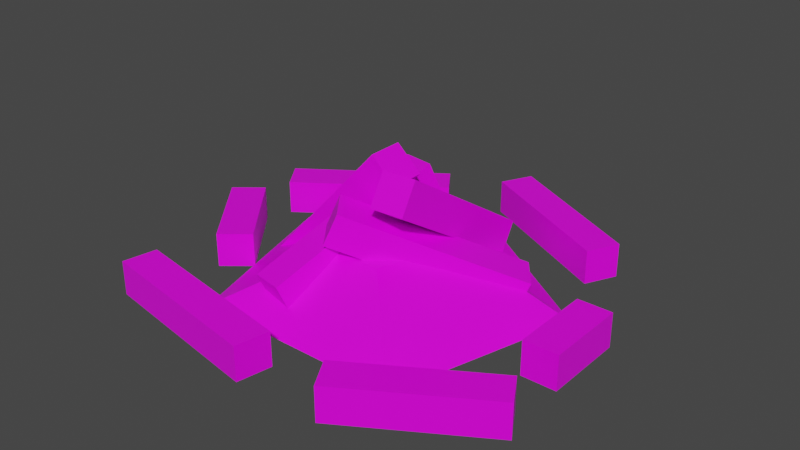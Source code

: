 # Source: bonfire.blend  (saved by Blender 2.90.8; exported with 4.5.12 LTS)
import bpy
from mathutils import Matrix  # noqa: F401  (used for matrix-valued properties, if any)

bpy.ops.wm.read_factory_settings(use_empty=True)
scene = bpy.context.scene
scene.name = 'Scene'

# ---- collections
col_collection = bpy.data.collections.new('Collection'); scene.collection.children.link(col_collection)

# ---- images (referenced by path relative to the original .blend; pixels are not part of the script)
import os
ASSET_DIR = os.environ.get("B2B_ASSET_DIR", "")  # directory of the original .blend (textures are referenced by path, not embedded)
HERE = os.path.dirname(os.path.abspath(__file__))  # packed textures are extracted next to this script under _unpacked/

def load_image(name, relpath, width, height, colorspace="sRGB"):
    """Load a texture the original file referenced (path relative to the .blend, or extracted next to this script)."""
    p = next((c for c in (os.path.join(HERE, relpath), os.path.join(ASSET_DIR, relpath)) if relpath and os.path.exists(c)), "")
    if p:
        img = bpy.data.images.load(p, check_existing=True)
        img.name = name
    else:  # same state as the original file: an image datablock whose file is absent (Cycles renders it pink)
        img = bpy.data.images.new(name, width, height)
        img.source = "FILE"
        img.filepath = "//" + (relpath or name)
    img.colorspace_settings.name = colorspace
    return img
img_t_bonfire_png = load_image('t_bonfire.png', 't_bonfire.png', 1024, 1024, 'sRGB')

# ---- materials (node trees are filled in below, after node groups)
mat_material = bpy.data.materials.new('Material')
mat_material.alpha_threshold = 0.0
mat_material.use_transparent_shadow = False
mat_material.line_color = (0.0, 0.0, 0.0, 1.0)

# ---- material node trees
mat_material.use_nodes = True; mat_material.node_tree.nodes.clear()
_N = mat_material.node_tree.nodes; _L = mat_material.node_tree.links
n0 = _N.new('ShaderNodeOutputMaterial'); n0.name = 'Material Output'; n0.location = (300, 300)
n1 = _N.new('ShaderNodeBsdfPrincipled'); n1.name = 'Principled BSDF'; n1.location = (10, 300)
n1.distribution = 'GGX'
n1.subsurface_method = 'BURLEY'
n1.inputs[2].default_value = 0.4
n1.inputs[3].default_value = 1.45
n1.inputs[27].default_value = (0.0, 0.0, 0.0, 1.0)
n1.inputs[28].default_value = 1.0
n2 = _N.new('ShaderNodeTexImage'); n2.name = 'Image Texture'; n2.location = (-327, 208)
n2.image = img_t_bonfire_png
n2.interpolation = 'Closest'
_L.new(n1.outputs[0], n0.inputs[0])
_L.new(n2.outputs[0], n1.inputs[0])
n0.is_active_output = True

# ---- world
world_world = bpy.data.worlds.new('World'); scene.world = world_world
world_world.use_nodes = True; world_world.node_tree.nodes.clear()
_N = world_world.node_tree.nodes; _L = world_world.node_tree.links
n0 = _N.new('ShaderNodeOutputWorld'); n0.name = 'World Output'; n0.location = (300, 300)
n1 = _N.new('ShaderNodeBackground'); n1.name = 'Background'; n1.location = (10, 300)
n1.inputs[0].default_value = (0.05088, 0.05088, 0.05088, 1.0)
_L.new(n1.outputs[0], n0.inputs[0])
n0.is_active_output = True
world_world.color = (0.05088, 0.05088, 0.05088)
world_world.use_sun_shadow = False
world_world.sun_shadow_jitter_overblur = 0.0

# ---- meshes
me_cube = bpy.data.meshes.new('Cube')
me_cube.from_pydata([(0.0, 0.07812, 0.0), (-0.07812, 0.02604, 0.0), (-0.05208, -0.0651, 0.0), (0.05208, -0.0651, 0.0), (0.07812, 0.02604, 0.0), (0.0, 0.02604, 0.02512), (-0.02604, 0.01302, 0.02512), (-0.01302, -0.02604, 0.02512), (0.01302, -0.02604, 0.02512), (0.02604, 0.01302, 0.02512), (0.08394, -0.02041, -0.0009229), (0.08394, -0.02041, 0.01605), (0.08394, 0.02041, -0.0009229), (0.08394, 0.02041, 0.01605), (0.1011, -0.02041, -0.0009229), (0.1011, -0.02041, 0.01605), (0.1011, 0.02041, -0.0009229), (0.1011, 0.02041, 0.01605), (7.047e-05, 0.1111, -0.0009229), (7.047e-05, 0.1111, 0.01605), (0.07291, 0.07458, -0.0009229), (0.07291, 0.07458, 0.01605), (-0.00763, 0.09579, -0.0009229), (-0.00763, 0.09579, 0.01605), (0.06521, 0.05924, -0.0009229), (0.06521, 0.05924, 0.01605), (-0.1008, 0.03992, -0.0009229), (-0.1008, 0.03992, 0.01605), (-0.03411, 0.08676, -0.0009229), (-0.03411, 0.08676, 0.01605), (-0.09093, 0.02587, -0.0009229), (-0.09093, 0.02587, 0.01605), (-0.02424, 0.07271, -0.0009229), (-0.02424, 0.07271, 0.01605), (-0.09561, 0.01346, -0.0009229), (-0.09561, 0.01346, 0.01605), (-0.06318, -0.02612, -0.0009229), (-0.06318, -0.02612, 0.01605), (-0.1089, 0.002601, -0.0009229), (-0.1089, 0.002601, 0.01605), (-0.07648, -0.03699, -0.0009229), (-0.07648, -0.03699, 0.01605), (-0.08578, -0.06455, -0.0009229), (-0.08578, -0.06455, 0.01605), (0.003105, -0.07968, -0.0009229), (0.003105, -0.07968, 0.01605), (-0.08894, -0.08143, -0.0009229), (-0.08894, -0.08143, 0.01605), (-5.662e-05, -0.09655, -0.0009229), (-5.662e-05, -0.09655, 0.01605), (0.03357, -0.08072, -0.0009229), (0.03357, -0.08072, 0.01605), (0.09638, -0.04209, -0.0009229), (0.09638, -0.04209, 0.01605), (0.04233, -0.09549, -0.0009229), (0.04233, -0.09549, 0.01605), (0.1051, -0.05686, -0.0009229), (0.1051, -0.05686, 0.01605), (-0.05291, 0.008593, -0.01106), (-0.06542, 0.008593, 0.0004129), (0.008023, 0.009129, 0.0554), (-0.004489, 0.009129, 0.06687), (-0.05304, -0.008578, -0.01119), (-0.06555, -0.008578, 0.000278), (0.007899, -0.008042, 0.05526), (-0.004613, -0.008042, 0.06673), (-0.02952, -0.04723, 0.00204), (-0.03234, -0.05319, 0.01768), (-0.01216, 0.03435, 0.03629), (-0.01498, 0.02839, 0.05193), (-0.01297, -0.05162, 0.003354), (-0.01579, -0.05758, 0.01899), (0.004391, 0.02996, 0.03761), (0.001567, 0.024, 0.05325), (0.05398, 0.01911, -0.002217), (0.05984, 0.02215, 0.01342), (-0.009292, -0.03523, 0.03204), (-0.003429, -0.0322, 0.04768), (0.04348, 0.03264, -0.0009029), (0.04934, 0.03567, 0.01474), (-0.01979, -0.0217, 0.03335), (-0.01393, -0.01867, 0.04899), (0.02431, 0.05128, 0.003273), (0.02378, 0.06045, 0.01755), (0.02575, -0.02455, 0.05203), (0.02522, -0.01539, 0.0663), (0.007144, 0.051, 0.002818), (0.006616, 0.06017, 0.01709), (0.008582, -0.02483, 0.05157), (0.008054, -0.01567, 0.06585)], [], [(1, 2, 7, 6), (4, 0, 5, 9), (2, 3, 8, 7), (0, 1, 6, 5), (3, 4, 9, 8), (6, 7, 8, 9, 5), (1, 0, 4, 3, 2), (10, 11, 13, 12), (12, 13, 17, 16), (16, 17, 15, 14), (14, 15, 11, 10), (17, 13, 11, 15), (18, 19, 21, 20), (20, 21, 25, 24), (24, 25, 23, 22), (22, 23, 19, 18), (25, 21, 19, 23), (26, 27, 29, 28), (28, 29, 33, 32), (32, 33, 31, 30), (30, 31, 27, 26), (33, 29, 27, 31), (34, 35, 37, 36), (36, 37, 41, 40), (40, 41, 39, 38), (38, 39, 35, 34), (41, 37, 35, 39), (42, 43, 45, 44), (44, 45, 49, 48), (48, 49, 47, 46), (46, 47, 43, 42), (49, 45, 43, 47), (50, 51, 53, 52), (52, 53, 57, 56), (56, 57, 55, 54), (54, 55, 51, 50), (57, 53, 51, 55), (44, 48, 46, 42), (58, 59, 61, 60), (60, 61, 65, 64), (64, 65, 63, 62), (62, 63, 59, 58), (65, 61, 59, 63), (60, 64, 62, 58), (66, 67, 69, 68), (68, 69, 73, 72), (72, 73, 71, 70), (70, 71, 67, 66), (73, 69, 67, 71), (68, 72, 70, 66), (74, 75, 77, 76), (76, 77, 81, 80), (80, 81, 79, 78), (78, 79, 75, 74), (81, 77, 75, 79), (76, 80, 78, 74), (82, 83, 85, 84), (84, 85, 89, 88), (88, 89, 87, 86), (86, 87, 83, 82), (89, 85, 83, 87), (84, 88, 86, 82)])
_uv = me_cube.uv_layers.new(name='UVMap')
_uv.uv.foreach_set('vector', [0.2656, 0.3281, 0.5781, 0.4219, 0.4375, 0.5469, 0.3125, 0.5156, 0.2656, 0.8594, 0.09375, 0.5938, 0.2812, 0.5938, 0.3125, 0.6719, 0.5781, 0.4219, 0.5781, 0.7656, 0.4375, 0.6406, 0.4375, 0.5469, 0.09375, 0.5938, 0.2656, 0.3281, 0.3125, 0.5156, 0.2812, 0.5938, 0.5781, 0.7656, 0.2656, 0.8594, 0.3125, 0.6719, 0.4375, 0.6406, 0.3125, 0.5156, 0.4375, 0.5469, 0.4375, 0.6406, 0.3125, 0.6719, 0.2812, 0.5938, 0.0, 0.0, 0.0, 0.0, 0.0, 0.0, 0.0, 0.0, 0.0, 0.0, 0.8125, 0.9219, 0.8125, 1.0, 1.0, 1.0, 1.0, 0.9219, 0.8906, 0.7969, 0.8906, 0.875, 0.9688, 0.875, 0.9688, 0.7969, 1.0, 0.9219, 1.0, 1.0, 0.8125, 1.0, 0.8125, 0.9219, 0.9688, 0.7969, 0.9688, 0.875, 0.8906, 0.875, 0.8906, 0.7969, 0.8125, 1.0, 0.8125, 0.9219, 1.0, 0.9219, 1.0, 1.0, 0.625, 0.9219, 0.625, 1.0, 1.0, 1.0, 1.0, 0.9219, 0.9688, 0.7969, 0.9688, 0.875, 0.8906, 0.875, 0.8906, 0.7969, 1.0, 0.9219, 1.0, 1.0, 0.625, 1.0, 0.625, 0.9219, 0.8906, 0.7969, 0.8906, 0.875, 0.9688, 0.875, 0.9688, 0.7969, 1.0, 0.9219, 1.0, 1.0, 0.625, 1.0, 0.625, 0.9219, 0.6875, 0.9219, 0.6875, 1.0, 1.0, 1.0, 1.0, 0.9219, 0.9688, 0.7969, 0.9688, 0.875, 0.8906, 0.875, 0.8906, 0.7969, 1.0, 0.9219, 1.0, 1.0, 0.6875, 1.0, 0.6875, 0.9219, 0.8906, 0.7969, 0.8906, 0.875, 0.9688, 0.875, 0.9688, 0.7969, 1.0, 0.9219, 1.0, 1.0, 0.625, 1.0, 0.625, 0.9219, 1.0, 0.9219, 1.0, 1.0, 0.75, 1.0, 0.75, 0.9219, 0.9688, 0.7969, 0.9688, 0.875, 0.8906, 0.875, 0.8906, 0.7969, 0.75, 0.9219, 0.75, 1.0, 1.0, 1.0, 1.0, 0.9219, 0.8906, 0.7969, 0.8906, 0.875, 0.9688, 0.875, 0.9688, 0.7969, 1.0, 0.9219, 1.0, 1.0, 0.75, 1.0, 0.75, 0.9219, 0.5625, 0.9219, 0.5625, 1.0, 1.0, 1.0, 1.0, 0.9219, 0.9688, 0.7969, 0.9688, 0.875, 0.8906, 0.875, 0.8906, 0.7969, 1.0, 0.9219, 1.0, 1.0, 0.5625, 1.0, 0.5625, 0.9219, 0.8906, 0.7969, 0.8906, 0.875, 0.9688, 0.875, 0.9688, 0.7969, 1.0, 0.9219, 1.0, 1.0, 0.5625, 1.0, 0.5625, 0.9219, 0.6562, 0.9219, 0.6562, 1.0, 1.0, 1.0, 1.0, 0.9219, 0.9688, 0.7969, 0.9688, 0.875, 0.8906, 0.875, 0.8906, 0.7969, 1.0, 0.9219, 1.0, 1.0, 0.6562, 1.0, 0.6562, 0.9219, 0.8906, 0.7969, 0.8906, 0.875, 0.9688, 0.875, 0.9688, 0.7969, 1.0, 0.9219, 1.0, 1.0, 0.6562, 1.0, 0.6562, 0.9219, 0.5625, 1.0, 0.5625, 0.9219, 1.0, 0.9219, 1.0, 1.0, 0.5625, 0.9219, 0.5625, 1.0, 1.0, 1.0, 1.0, 0.9219, 0.9688, 0.7969, 0.9688, 0.875, 0.8906, 0.875, 0.8906, 0.7969, 1.0, 0.9219, 1.0, 1.0, 0.5625, 1.0, 0.5625, 0.9219, 0.8906, 0.7969, 0.8906, 0.875, 0.9688, 0.875, 0.9688, 0.7969, 1.0, 0.9219, 1.0, 1.0, 0.5625, 1.0, 0.5625, 0.9219, 0.5625, 1.0, 0.5625, 0.9219, 1.0, 0.9219, 1.0, 1.0, 0.5625, 0.9219, 0.5625, 1.0, 1.0, 1.0, 1.0, 0.9219, 0.9688, 0.7969, 0.9688, 0.875, 0.8906, 0.875, 0.8906, 0.7969, 1.0, 0.9219, 1.0, 1.0, 0.5625, 1.0, 0.5625, 0.9219, 0.8906, 0.7969, 0.8906, 0.875, 0.9688, 0.875, 0.9688, 0.7969, 1.0, 0.9219, 1.0, 1.0, 0.5625, 1.0, 0.5625, 0.9219, 0.5625, 1.0, 0.5625, 0.9219, 1.0, 0.9219, 1.0, 1.0, 0.5625, 0.9219, 0.5625, 1.0, 1.0, 1.0, 1.0, 0.9219, 0.9688, 0.7969, 0.9688, 0.875, 0.8906, 0.875, 0.8906, 0.7969, 1.0, 0.9219, 1.0, 1.0, 0.5625, 1.0, 0.5625, 0.9219, 0.8906, 0.7969, 0.8906, 0.875, 0.9688, 0.875, 0.9688, 0.7969, 1.0, 0.9219, 1.0, 1.0, 0.5625, 1.0, 0.5625, 0.9219, 0.5625, 1.0, 0.5625, 0.9219, 1.0, 0.9219, 1.0, 1.0, 0.5625, 0.9219, 0.5625, 1.0, 1.0, 1.0, 1.0, 0.9219, 0.9688, 0.7969, 0.9688, 0.875, 0.8906, 0.875, 0.8906, 0.7969, 1.0, 0.9219, 1.0, 1.0, 0.5625, 1.0, 0.5625, 0.9219, 0.8906, 0.7969, 0.8906, 0.875, 0.9688, 0.875, 0.9688, 0.7969, 1.0, 0.9219, 1.0, 1.0, 0.5625, 1.0, 0.5625, 0.9219, 0.5625, 1.0, 0.5625, 0.9219, 1.0, 0.9219, 1.0, 1.0])
me_cube.materials.append(mat_material)
me_cube.use_remesh_preserve_volume = False
me_cube.use_remesh_preserve_attributes = False
me_cube.use_mirror_vertex_groups = False
me_cube.update()

# ---- objects
ob_bonfire = bpy.data.objects.new('bonfire', me_cube)

# ---- transforms, parenting, visibility, modifiers, constraints
ob_bonfire.location = (0.0, 0.0, 0.0)
ob_bonfire.lock_rotations_4d = False
ob_bonfire.empty_display_type = 'ARROWS'
ob_bonfire.lineart.crease_threshold = 0.0

# ---- collection membership
col_collection.objects.link(ob_bonfire)

# ---- scene / render settings (as saved in the file)
scene.frame_start = 1; scene.frame_end = 250; scene.frame_set(1)
scene.render.engine = 'BLENDER_EEVEE_NEXT'
scene.cycles.use_denoising = False
scene.cycles.samples = 128
scene.cycles.sampling_pattern = 'TABULATED_SOBOL'
scene.cycles.use_adaptive_sampling = False
scene.cycles.use_light_tree = False
scene.view_settings.view_transform = 'Filmic'
bpy.context.view_layer.update()

# ---- added for rendering (the .blend has no active camera and no usable light): camera, sun
cam_auto = bpy.data.cameras.new('AutoCamera')
cam_auto.lens = 50.0
cam_auto.sensor_width = 36.0
cam_auto.clip_end = 1000.0
ob_auto_camera = bpy.data.objects.new('AutoCamera', cam_auto)
scene.collection.objects.link(ob_auto_camera)
ob_auto_camera.location = (0.283356, -0.334999, 0.256029)
ob_auto_camera.rotation_euler = (1.09748, -7.21219e-08, 0.694738)
scene.camera = ob_auto_camera
light_auto_sun = bpy.data.lights.new('AutoSun', 'SUN')
light_auto_sun.energy = 3.0
light_auto_sun.angle = 0.0523599
ob_auto_sun = bpy.data.objects.new('AutoSun', light_auto_sun)
scene.collection.objects.link(ob_auto_sun)
ob_auto_sun.rotation_euler = (0.872665, 0.174533, 0.523599)
bpy.context.view_layer.update()
